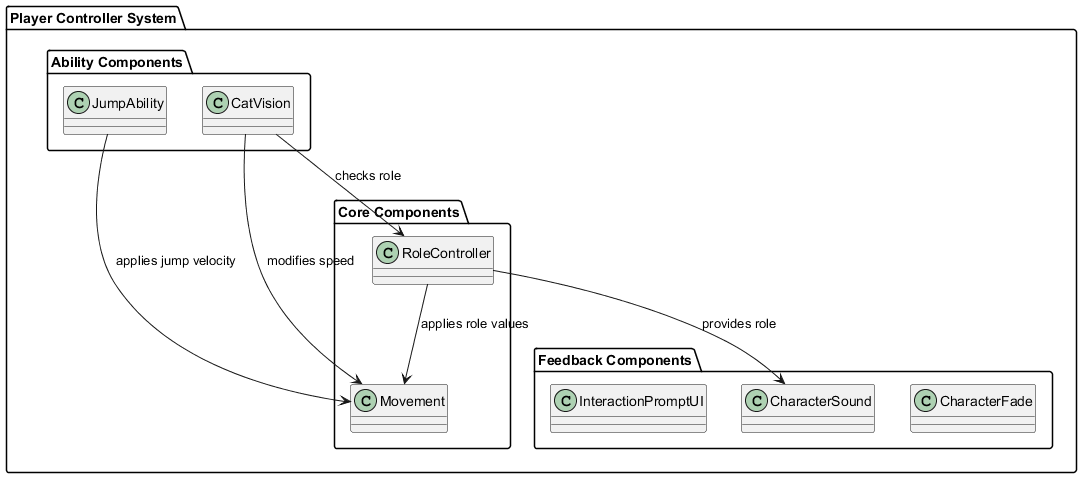

The diagram above was rendered by PlantUML. Its source (embedded in the PNG):
@startuml PCSOverview

package "Player Controller System" {

    package "Core Components" {
        class Movement
        class RoleController
    }

    package "Ability Components" {
        class JumpAbility
        class CatVision
    }

    package "Feedback Components" {
        class CharacterFade
        class CharacterSound
        class InteractionPromptUI
    }
}

JumpAbility --> Movement : applies jump velocity

CatVision --> Movement : modifies speed
CatVision --> RoleController : checks role

RoleController --> Movement : applies role values
RoleController --> CharacterSound : provides role

@enduml